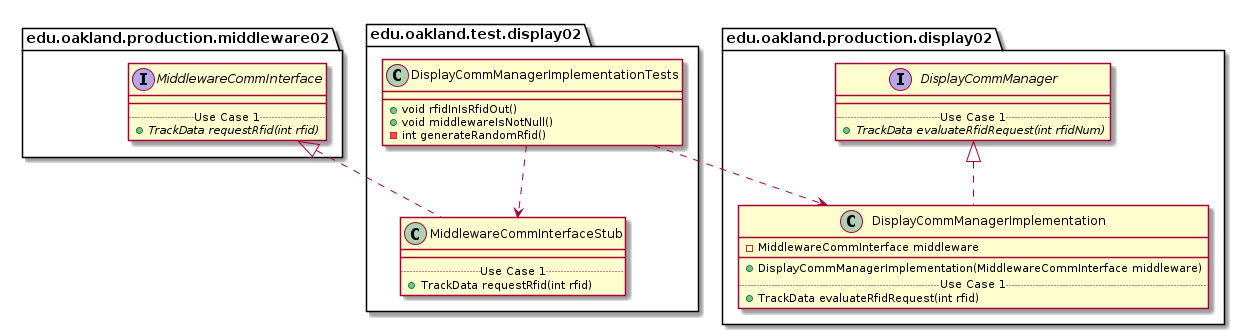

The diagram above was rendered by PlantUML. Its source (embedded in the PNG):
@startuml DisplayCommManagerImplementationTests_Closure


package edu.oakland.test.display02 {
    class DisplayCommManagerImplementationTests {
        + void rfidInIsRfidOut()
        + void middlewareIsNotNull()
        - int generateRandomRfid()
    }
}




package edu.oakland.test.display02 {
    class MiddlewareCommInterfaceStub {
        __
        .. Use Case 1 ..
        + TrackData requestRfid(int rfid)
    }
}






package edu.oakland.production.middleware02 {
    interface MiddlewareCommInterface {
        __
        .. Use Case 1 ..
        {abstract} + TrackData requestRfid(int rfid)
    }
}






MiddlewareCommInterfaceStub .up.|> MiddlewareCommInterface

DisplayCommManagerImplementationTests ..> MiddlewareCommInterfaceStub



package edu.oakland.production.display02 {
    class DisplayCommManagerImplementation {
        - MiddlewareCommInterface middleware
        __
        + DisplayCommManagerImplementation(MiddlewareCommInterface middleware)
        .. Use Case 1 ..
        + TrackData evaluateRfidRequest(int rfid)        
    }
}




package edu.oakland.production.display02 {
    interface DisplayCommManager {
        __
        .. Use Case 1 ..
        {abstract} + TrackData evaluateRfidRequest(int rfidNum)
    }
}






DisplayCommManagerImplementation .up.|> DisplayCommManager





DisplayCommManagerImplementationTests ..> DisplayCommManagerImplementation



@enduml